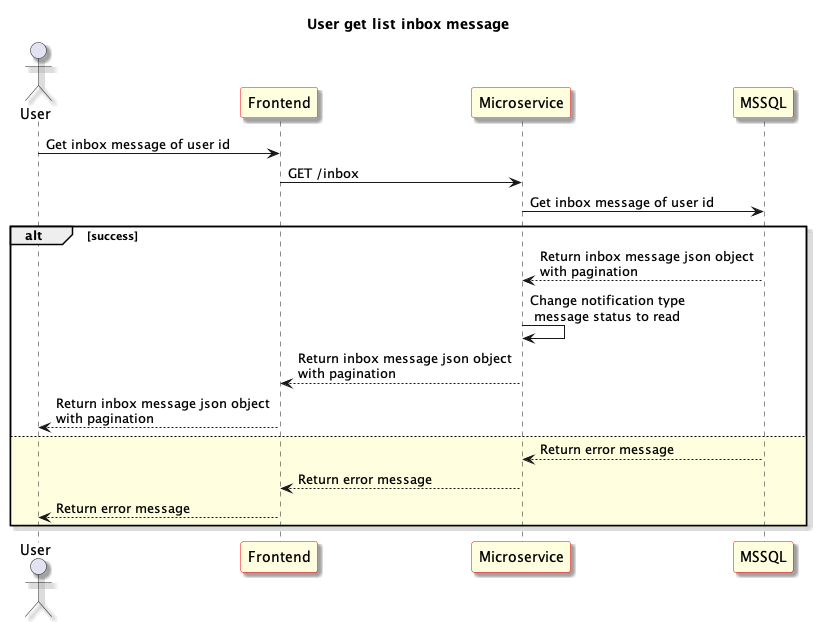

The diagram above was rendered by PlantUML. Its source (embedded in the PNG):
@startuml User get list inbox message
skinparam shadowing true
skinparam sequence {
	ParticipantBackgroundColor LightYellow
	ParticipantBorderColor red
}
Title: User get list inbox message
actor "User" as User1
participant "Frontend" as Frontend
participant "Microservice" as Microservice
participant "MSSQL" as Database

User1 -> Frontend: Get inbox message of user id

Frontend -> Microservice: GET /inbox

Microservice -> Database: Get inbox message of user id

alt success

Microservice <-- Database: Return inbox message json object \nwith pagination

Microservice -> Microservice: Change notification type\n message status to read

Frontend <-- Microservice: Return inbox message json object \nwith pagination

User1 <-- Frontend: Return inbox message json object \nwith pagination

else #LightYellow

Microservice <-- Database: Return error message

Frontend <-- Microservice: Return error message

User1 <-- Frontend: Return error message

end

@enduml